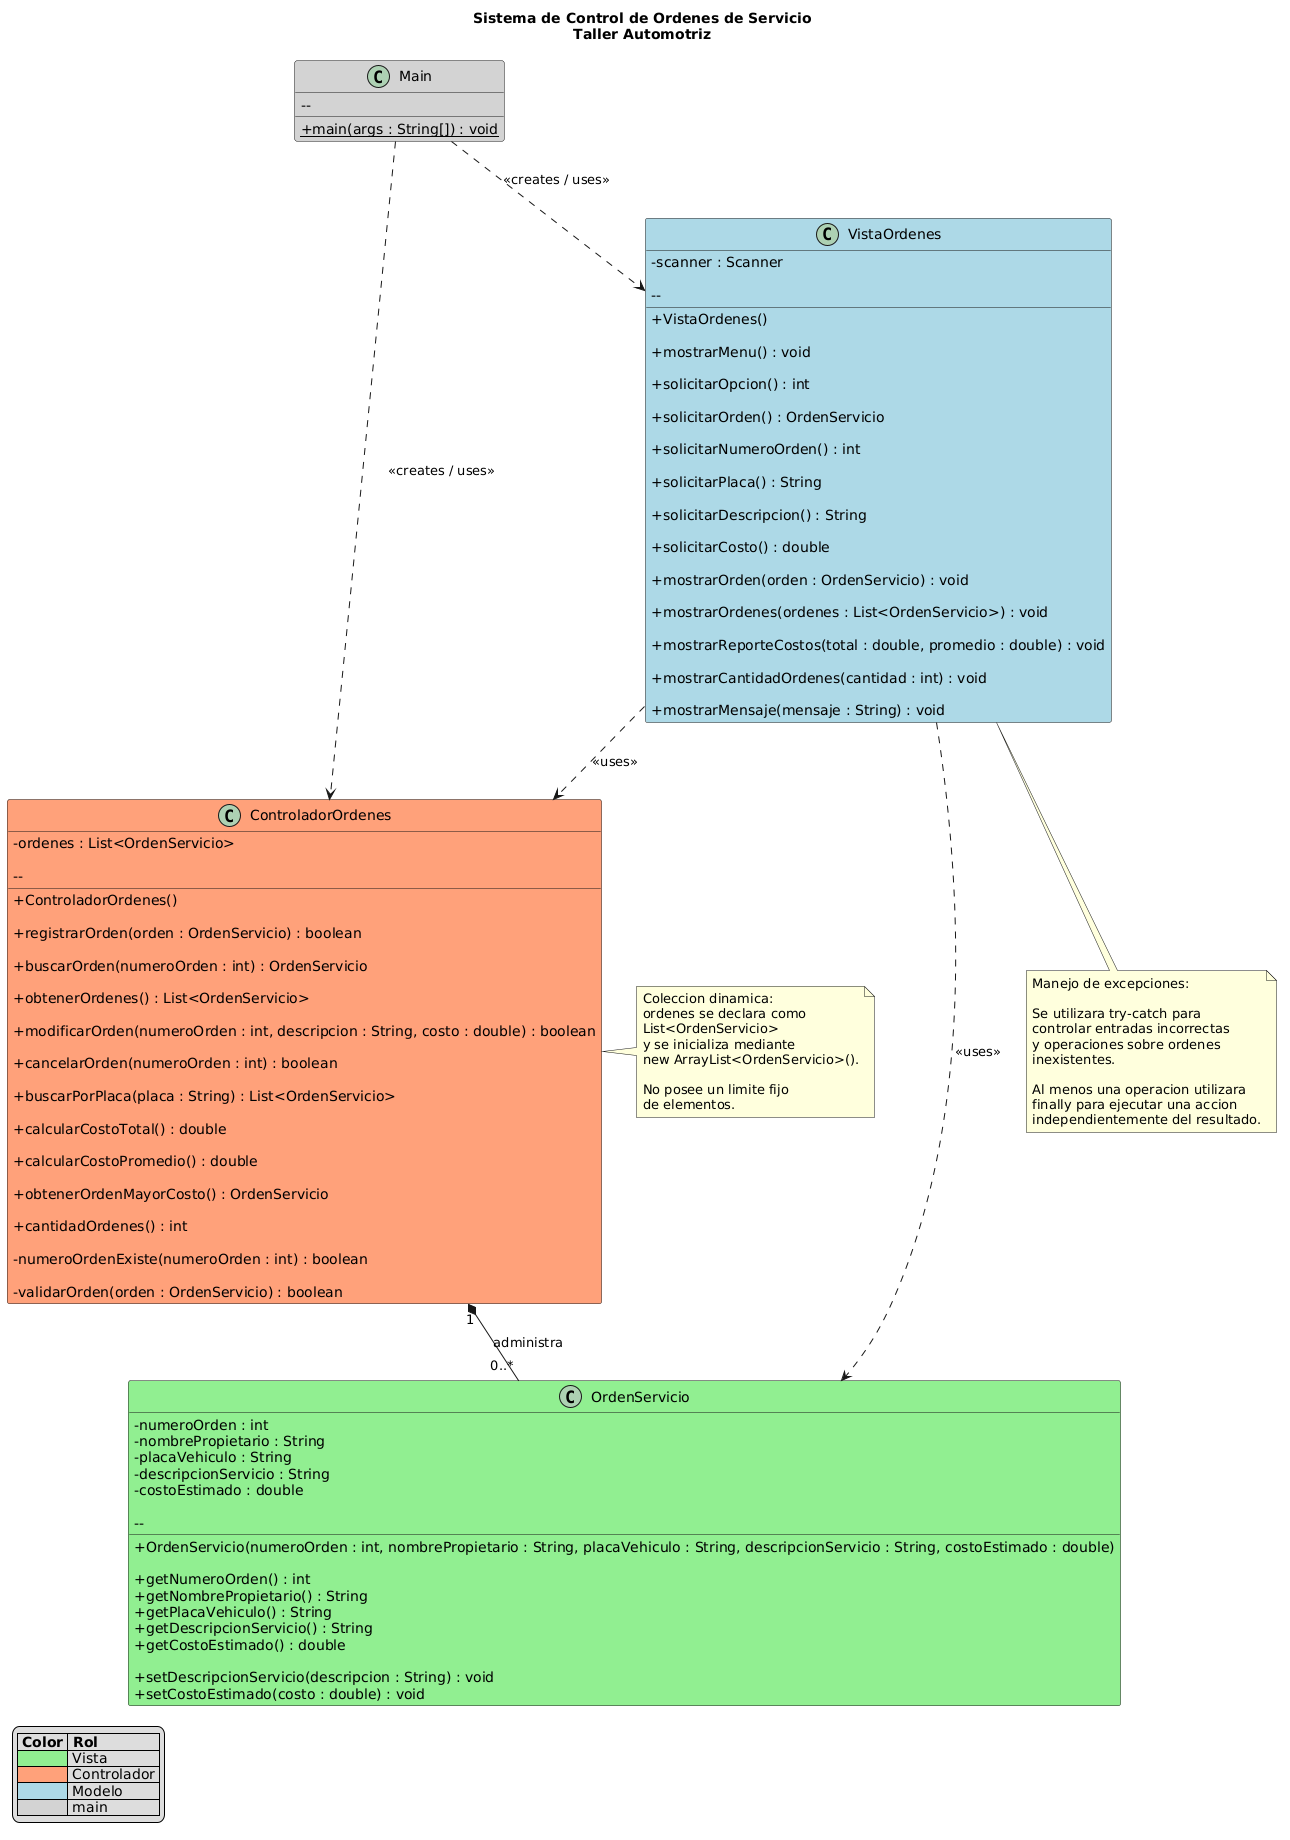

The diagram above was rendered by PlantUML. Its source (embedded in the PNG):
@startuml
title Sistema de Control de Ordenes de Servicio\nTaller Automotriz

skinparam classAttributeIconSize 0
skinparam shadowing false

' =========================
' MODELO
' =========================

class OrdenServicio #LightGreen {

    - numeroOrden : int
    - nombrePropietario : String
    - placaVehiculo : String
    - descripcionServicio : String
    - costoEstimado : double

    --

    + OrdenServicio(numeroOrden : int, nombrePropietario : String, placaVehiculo : String, descripcionServicio : String, costoEstimado : double)

    + getNumeroOrden() : int
    + getNombrePropietario() : String
    + getPlacaVehiculo() : String
    + getDescripcionServicio() : String
    + getCostoEstimado() : double

    + setDescripcionServicio(descripcion : String) : void
    + setCostoEstimado(costo : double) : void
}


' =========================
' CONTROLADOR
' =========================

class ControladorOrdenes #LightSalmon {

    - ordenes : List<OrdenServicio>

    --

    + ControladorOrdenes()

    + registrarOrden(orden : OrdenServicio) : boolean

    + buscarOrden(numeroOrden : int) : OrdenServicio

    + obtenerOrdenes() : List<OrdenServicio>

    + modificarOrden(numeroOrden : int, descripcion : String, costo : double) : boolean

    + cancelarOrden(numeroOrden : int) : boolean

    + buscarPorPlaca(placa : String) : List<OrdenServicio>

    + calcularCostoTotal() : double

    + calcularCostoPromedio() : double

    + obtenerOrdenMayorCosto() : OrdenServicio

    + cantidadOrdenes() : int

    - numeroOrdenExiste(numeroOrden : int) : boolean

    - validarOrden(orden : OrdenServicio) : boolean
}


' =========================
' VISTA
' =========================

class VistaOrdenes #LightBlue {

    - scanner : Scanner

    --

    + VistaOrdenes()

    + mostrarMenu() : void

    + solicitarOpcion() : int

    + solicitarOrden() : OrdenServicio

    + solicitarNumeroOrden() : int

    + solicitarPlaca() : String

    + solicitarDescripcion() : String

    + solicitarCosto() : double

    + mostrarOrden(orden : OrdenServicio) : void

    + mostrarOrdenes(ordenes : List<OrdenServicio>) : void

    + mostrarReporteCostos(total : double, promedio : double) : void

    + mostrarCantidadOrdenes(cantidad : int) : void

    + mostrarMensaje(mensaje : String) : void
}


' =========================
' DRIVER PROGRAM
' =========================

class Main #LightGray {

    --

    {static} + main(args : String[]) : void
}


' =========================
' RELACIONES
' =========================

' Composicion:
' Un controlador administra 0 o muchas ordenes
ControladorOrdenes "1" *-- "0..*" OrdenServicio : administra

' La vista utiliza el controlador
VistaOrdenes ..> ControladorOrdenes : <<uses>>

' La vista utiliza objetos OrdenServicio
VistaOrdenes ..> OrdenServicio : <<uses>>

' Main crea/utiliza Vista y Controlador
Main ..> VistaOrdenes : <<creates / uses>>
Main ..> ControladorOrdenes : <<creates / uses>>


' =========================
' ANOTACIONES
' =========================

note right of ControladorOrdenes
  Coleccion dinamica:
  ordenes se declara como
  List<OrdenServicio>
  y se inicializa mediante
  new ArrayList<OrdenServicio>().

  No posee un limite fijo
  de elementos.
end note


note bottom of VistaOrdenes
  Manejo de excepciones:

  Se utilizara try-catch para
  controlar entradas incorrectas
  y operaciones sobre ordenes
  inexistentes.

  Al menos una operacion utilizara
  finally para ejecutar una accion
  independientemente del resultado.
end note


' =========================
' LEYENDA MVC
' =========================

legend left
  |= Color |= Rol |
  |<#LightGreen>   | Vista |
  |<#LightSalmon>  | Controlador |
  |<#LightBlue>    | Modelo |
  |<#LightGray>    | main |
endlegend
@enduml